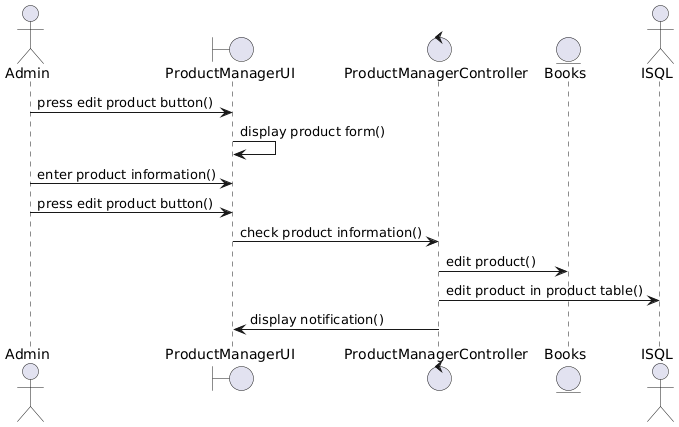

The diagram above was rendered by PlantUML. Its source (embedded in the PNG):
@startuml
actor Admin
boundary ProductManagerUI
control ProductManagerController
entity Books as Product
actor ISQL

Admin -> ProductManagerUI : press edit product button()
ProductManagerUI -> ProductManagerUI : display product form()
Admin -> ProductManagerUI : enter product information()
Admin -> ProductManagerUI : press edit product button()
ProductManagerUI -> ProductManagerController : check product information()
ProductManagerController -> Product : edit product()
ProductManagerController -> ISQL: edit product in product table()
ProductManagerController -> ProductManagerUI : display notification()
@enduml